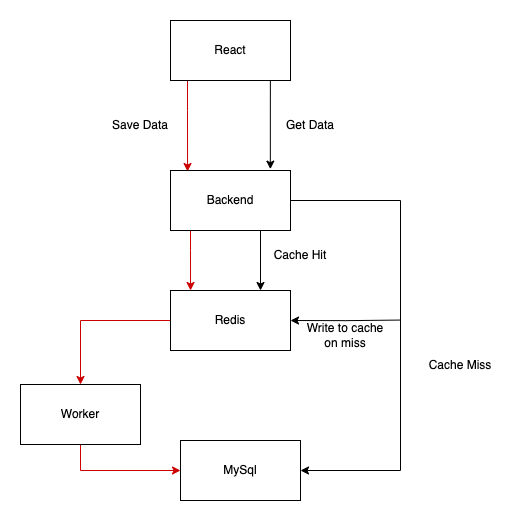

The diagram above was exported from draw.io. Its source (the exported page's mxGraphModel, read from the mxfile embedded in the PNG):
<mxGraphModel dx="1363" dy="817" grid="1" gridSize="10" guides="1" tooltips="1" connect="1" arrows="1" fold="1" page="1" pageScale="1" pageWidth="1169" pageHeight="827" math="0" shadow="0">
  <root>
    <mxCell id="0" />
    <mxCell id="1" parent="0" />
    <mxCell id="rW98eyyIUV9xzt1gMPhT-9" style="edgeStyle=orthogonalEdgeStyle;rounded=0;orthogonalLoop=1;jettySize=auto;html=1;entryX=0.142;entryY=0.017;entryDx=0;entryDy=0;entryPerimeter=0;strokeColor=#CC0000;" edge="1" parent="1" source="rW98eyyIUV9xzt1gMPhT-1" target="rW98eyyIUV9xzt1gMPhT-2">
      <mxGeometry relative="1" as="geometry">
        <Array as="points">
          <mxPoint x="407" y="140" />
          <mxPoint x="407" y="140" />
        </Array>
      </mxGeometry>
    </mxCell>
    <mxCell id="rW98eyyIUV9xzt1gMPhT-10" style="edgeStyle=orthogonalEdgeStyle;rounded=0;orthogonalLoop=1;jettySize=auto;html=1;exitX=0.75;exitY=1;exitDx=0;exitDy=0;entryX=0.832;entryY=-0.023;entryDx=0;entryDy=0;entryPerimeter=0;" edge="1" parent="1" source="rW98eyyIUV9xzt1gMPhT-1" target="rW98eyyIUV9xzt1gMPhT-2">
      <mxGeometry relative="1" as="geometry">
        <mxPoint x="490" y="195" as="targetPoint" />
        <Array as="points">
          <mxPoint x="490" y="110" />
        </Array>
      </mxGeometry>
    </mxCell>
    <mxCell id="rW98eyyIUV9xzt1gMPhT-1" value="React" style="rounded=0;whiteSpace=wrap;html=1;" vertex="1" parent="1">
      <mxGeometry x="390" y="50" width="120" height="60" as="geometry" />
    </mxCell>
    <mxCell id="rW98eyyIUV9xzt1gMPhT-8" style="edgeStyle=orthogonalEdgeStyle;rounded=0;orthogonalLoop=1;jettySize=auto;html=1;entryX=0.167;entryY=0;entryDx=0;entryDy=0;entryPerimeter=0;strokeColor=#CC0000;" edge="1" parent="1" source="rW98eyyIUV9xzt1gMPhT-2" target="rW98eyyIUV9xzt1gMPhT-3">
      <mxGeometry relative="1" as="geometry">
        <Array as="points">
          <mxPoint x="410" y="280" />
          <mxPoint x="410" y="280" />
        </Array>
      </mxGeometry>
    </mxCell>
    <mxCell id="rW98eyyIUV9xzt1gMPhT-13" style="edgeStyle=orthogonalEdgeStyle;rounded=0;orthogonalLoop=1;jettySize=auto;html=1;exitX=0.75;exitY=1;exitDx=0;exitDy=0;entryX=0.75;entryY=0;entryDx=0;entryDy=0;" edge="1" parent="1" source="rW98eyyIUV9xzt1gMPhT-2" target="rW98eyyIUV9xzt1gMPhT-3">
      <mxGeometry relative="1" as="geometry" />
    </mxCell>
    <mxCell id="rW98eyyIUV9xzt1gMPhT-15" style="edgeStyle=orthogonalEdgeStyle;rounded=0;orthogonalLoop=1;jettySize=auto;html=1;exitX=1;exitY=0.5;exitDx=0;exitDy=0;entryX=1;entryY=0.5;entryDx=0;entryDy=0;" edge="1" parent="1" source="rW98eyyIUV9xzt1gMPhT-2" target="rW98eyyIUV9xzt1gMPhT-4">
      <mxGeometry relative="1" as="geometry">
        <Array as="points">
          <mxPoint x="620" y="230" />
          <mxPoint x="620" y="500" />
        </Array>
      </mxGeometry>
    </mxCell>
    <mxCell id="rW98eyyIUV9xzt1gMPhT-2" value="Backend" style="rounded=0;whiteSpace=wrap;html=1;" vertex="1" parent="1">
      <mxGeometry x="390" y="200" width="120" height="60" as="geometry" />
    </mxCell>
    <mxCell id="rW98eyyIUV9xzt1gMPhT-7" style="edgeStyle=orthogonalEdgeStyle;rounded=0;orthogonalLoop=1;jettySize=auto;html=1;entryX=0.5;entryY=0;entryDx=0;entryDy=0;strokeColor=#CC0000;" edge="1" parent="1" source="rW98eyyIUV9xzt1gMPhT-3" target="rW98eyyIUV9xzt1gMPhT-5">
      <mxGeometry relative="1" as="geometry" />
    </mxCell>
    <mxCell id="rW98eyyIUV9xzt1gMPhT-17" style="edgeStyle=orthogonalEdgeStyle;rounded=0;orthogonalLoop=1;jettySize=auto;html=1;exitX=1;exitY=0.5;exitDx=0;exitDy=0;entryX=1;entryY=0.5;entryDx=0;entryDy=0;" edge="1" parent="1" target="rW98eyyIUV9xzt1gMPhT-3">
      <mxGeometry relative="1" as="geometry">
        <mxPoint x="620" y="349.55555555555554" as="sourcePoint" />
      </mxGeometry>
    </mxCell>
    <mxCell id="rW98eyyIUV9xzt1gMPhT-3" value="Redis" style="rounded=0;whiteSpace=wrap;html=1;" vertex="1" parent="1">
      <mxGeometry x="390" y="320" width="120" height="60" as="geometry" />
    </mxCell>
    <mxCell id="rW98eyyIUV9xzt1gMPhT-4" value="MySql" style="rounded=0;whiteSpace=wrap;html=1;" vertex="1" parent="1">
      <mxGeometry x="400" y="470" width="120" height="60" as="geometry" />
    </mxCell>
    <mxCell id="rW98eyyIUV9xzt1gMPhT-6" style="edgeStyle=orthogonalEdgeStyle;rounded=0;orthogonalLoop=1;jettySize=auto;html=1;strokeColor=#CC0000;" edge="1" parent="1" source="rW98eyyIUV9xzt1gMPhT-5" target="rW98eyyIUV9xzt1gMPhT-4">
      <mxGeometry relative="1" as="geometry">
        <Array as="points">
          <mxPoint x="300" y="500" />
        </Array>
      </mxGeometry>
    </mxCell>
    <mxCell id="rW98eyyIUV9xzt1gMPhT-5" value="Worker" style="rounded=0;whiteSpace=wrap;html=1;" vertex="1" parent="1">
      <mxGeometry x="240" y="414" width="120" height="60" as="geometry" />
    </mxCell>
    <mxCell id="rW98eyyIUV9xzt1gMPhT-11" value="Save Data" style="text;html=1;strokeColor=none;fillColor=none;align=center;verticalAlign=middle;whiteSpace=wrap;rounded=0;" vertex="1" parent="1">
      <mxGeometry x="330" y="140" width="60" height="30" as="geometry" />
    </mxCell>
    <mxCell id="rW98eyyIUV9xzt1gMPhT-12" value="Get Data" style="text;html=1;strokeColor=none;fillColor=none;align=center;verticalAlign=middle;whiteSpace=wrap;rounded=0;" vertex="1" parent="1">
      <mxGeometry x="500" y="140" width="60" height="30" as="geometry" />
    </mxCell>
    <mxCell id="rW98eyyIUV9xzt1gMPhT-14" value="Cache Hit" style="text;html=1;strokeColor=none;fillColor=none;align=center;verticalAlign=middle;whiteSpace=wrap;rounded=0;" vertex="1" parent="1">
      <mxGeometry x="490" y="270" width="60" height="30" as="geometry" />
    </mxCell>
    <mxCell id="rW98eyyIUV9xzt1gMPhT-16" value="Cache Miss" style="text;html=1;strokeColor=none;fillColor=none;align=center;verticalAlign=middle;whiteSpace=wrap;rounded=0;" vertex="1" parent="1">
      <mxGeometry x="630" y="380" width="100" height="30" as="geometry" />
    </mxCell>
    <mxCell id="rW98eyyIUV9xzt1gMPhT-18" value="Write to cache on miss" style="text;html=1;strokeColor=none;fillColor=none;align=center;verticalAlign=middle;whiteSpace=wrap;rounded=0;" vertex="1" parent="1">
      <mxGeometry x="520" y="350" width="90" height="30" as="geometry" />
    </mxCell>
  </root>
</mxGraphModel>